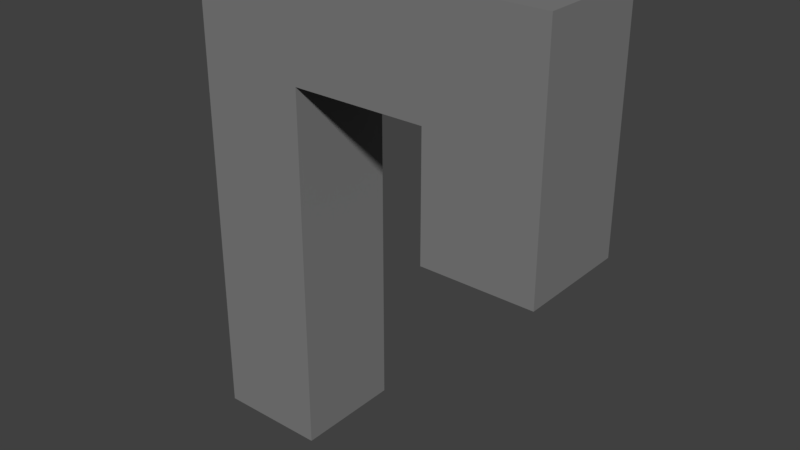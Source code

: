 # Source: Piece_02.blend  (saved by Blender 2.79.0; exported with 4.5.12 LTS)
import bpy
from mathutils import Matrix  # noqa: F401  (used for matrix-valued properties, if any)

bpy.ops.wm.read_factory_settings(use_empty=True)
scene = bpy.context.scene
scene.name = 'Scene'

# ---- collections
col_collection_1 = bpy.data.collections.new('Collection 1'); scene.collection.children.link(col_collection_1)

# ---- materials (node trees are filled in below, after node groups)
mat_piece_02_material = bpy.data.materials.new('Piece_02_Material')
mat_piece_02_material.alpha_threshold = 0.0
mat_piece_02_material.diffuse_color = (0.2117, 0.2117, 0.2117, 1.0)
mat_piece_02_material.specular_color = (1.0, 0.2828, 0.267)
mat_piece_02_material.roughness = 0.5
mat_piece_02_material.line_color = (0.0, 0.0, 0.0, 1.0)

# ---- material node trees

# ---- world
world_world = bpy.data.worlds.new('World'); scene.world = world_world
world_world.color = (0.05088, 0.05088, 0.05088)
world_world.use_sun_shadow = False
world_world.sun_shadow_jitter_overblur = 0.0
world_world.cycles.sampling_method = 'MANUAL'

# ---- meshes
me_piece_02_v = bpy.data.meshes.new('Piece_02_V')
me_piece_02_v.from_pydata([(-1.1, 0.9, 1.55), (-1.1, -0.9, 1.55), (-2.9, -0.9, 3.35), (-2.9, 0.9, 3.35), (2.9, 0.9, 3.35), (2.9, -0.9, 3.35), (1.1, -0.9, 1.55), (1.1, 0.9, 1.55), (2.9, 0.9, -0.45), (2.9, -0.9, -0.45), (1.1, -0.9, -0.45), (1.1, 0.9, -0.45), (-1.1, 0.9, -4.45), (-1.1, -0.9, -4.45), (-2.9, 0.9, -4.45), (-2.9, -0.9, -4.45)], [], [(5, 9, 8, 4), (6, 10, 9, 5, 2, 15, 13, 1), (2, 5, 4, 3), (4, 8, 11, 7, 0, 12, 14, 3), (1, 0, 7, 6), (3, 14, 15, 2), (10, 11, 8, 9), (6, 7, 11, 10), (12, 13, 15, 14), (1, 13, 12, 0)])
me_piece_02_v.materials.append(mat_piece_02_material)
me_piece_02_v.use_remesh_preserve_volume = False
me_piece_02_v.use_remesh_preserve_attributes = False
me_piece_02_v.use_mirror_vertex_groups = False
me_piece_02_v.update()

# ---- objects
ob_piece_02 = bpy.data.objects.new('Piece_02', me_piece_02_v)

# ---- transforms, parenting, visibility, modifiers, constraints
ob_piece_02.location = (0.0, 0.0, 0.0)
ob_piece_02.lock_rotations_4d = False
ob_piece_02.empty_display_type = 'ARROWS'
ob_piece_02.lineart.crease_threshold = 0.0

# ---- collection membership
col_collection_1.objects.link(ob_piece_02)

# ---- scene / render settings (as saved in the file)
scene.frame_start = 1; scene.frame_end = 250; scene.frame_set(1)
scene.render.engine = 'CYCLES'
scene.render.resolution_percentage = 50
scene.render.dither_intensity = 0.0
scene.cycles.use_denoising = False
scene.cycles.samples = 128
scene.cycles.sampling_pattern = 'TABULATED_SOBOL'
scene.cycles.use_adaptive_sampling = False
scene.cycles.use_light_tree = False
scene.cycles.blur_glossy = 0.0
scene.cycles.sample_clamp_indirect = 0.0
scene.view_settings.view_transform = 'Standard'
bpy.context.view_layer.update()

# ---- added for rendering (the .blend has no active camera and no usable light): camera, sun
cam_auto = bpy.data.cameras.new('AutoCamera')
cam_auto.lens = 50.0
cam_auto.sensor_width = 36.0
cam_auto.clip_end = 1000.0
ob_auto_camera = bpy.data.objects.new('AutoCamera', cam_auto)
scene.collection.objects.link(ob_auto_camera)
ob_auto_camera.location = (9.14617, -10.9754, 6.76694)
ob_auto_camera.rotation_euler = (1.09748, -7.21219e-08, 0.694738)
scene.camera = ob_auto_camera
light_auto_sun = bpy.data.lights.new('AutoSun', 'SUN')
light_auto_sun.energy = 3.0
light_auto_sun.angle = 0.0523599
ob_auto_sun = bpy.data.objects.new('AutoSun', light_auto_sun)
scene.collection.objects.link(ob_auto_sun)
ob_auto_sun.rotation_euler = (0.872665, 0.174533, 0.523599)
bpy.context.view_layer.update()
